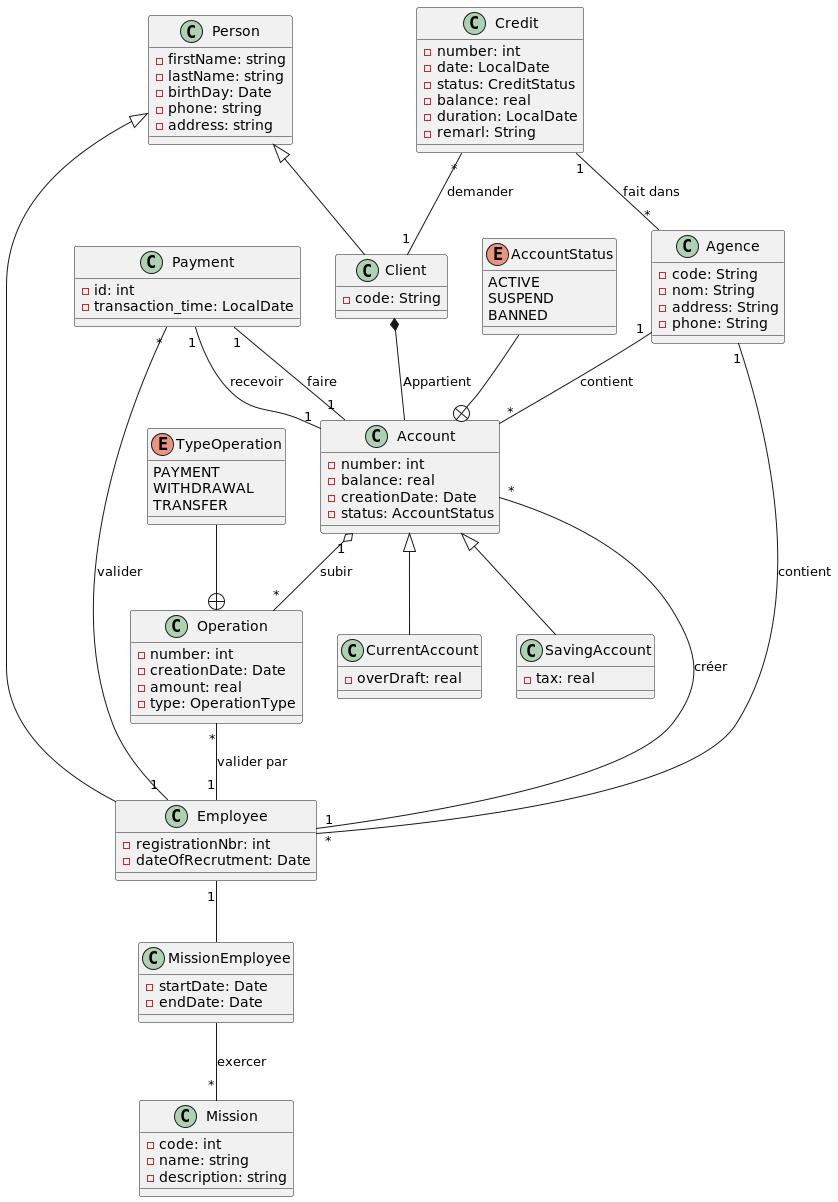

The diagram above was rendered by PlantUML. Its source (embedded in the PNG):
@startuml
!define ENUM_CLASS [enum]

class Person{
  -firstName: string
  -lastName: string
  -birthDay: Date
  -phone: string
  -address: string
}

class Agence{
  -code: String
  -nom: String
  -address: String
  -phone: String
}

class Payment{
  -id: int
  -transaction_time: LocalDate
}

class Credit{
  -number: int
  -date: LocalDate
  -status: CreditStatus
  -balance: real
  -duration: LocalDate
  -remarl: String
}

class Client extends Person{
  -code: String
}

class Employee extends Person{
  -registrationNbr: int
  -dateOfRecrutment: Date
}

class Mission {
  -code: int
  -name: string
  -description: string
}

class MissionEmployee{
  -startDate: Date
  -endDate: Date
}

class Account {
  -number: int
  -balance: real
  -creationDate: Date
  -status: AccountStatus
}

class CurrentAccount extends Account{
  -overDraft: real
}

class SavingAccount extends Account{
  -tax: real
}

enum AccountStatus {
  ACTIVE
  SUSPEND
  BANNED
}

class Operation {
  -number: int
  -creationDate: Date
  -amount: real
  -type: OperationType
}

enum TypeOperation {
  PAYMENT
  WITHDRAWAL
  TRANSFER
}

AccountStatus --+ Account
TypeOperation --+ Operation

Operation "*" -- "1" Employee : valider par
Client *-- Account : Appartient
Employee "1" -- "*" Account: créer
Employee "1" -- MissionEmployee
MissionEmployee -- "*" Mission: exercer
Account "1" o-- "*" Operation: subir
Agence "1" -- "*" Account: contient
Agence "1" -- "*" Employee: contient
Payment "*" -- "1" Employee: valider
Payment "1" -- "1" Account: faire
Payment "1" -- "1" Account: recevoir
Credit "1" -- "*" Agence: fait dans
Credit "*" -- "1" Client: demander

@enduml